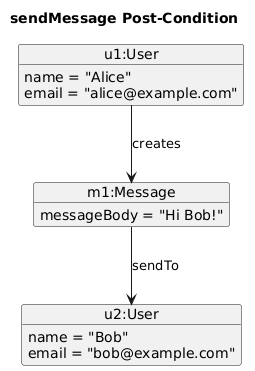

The diagram above was rendered by PlantUML. Its source (embedded in the PNG):
@startuml
title sendMessage Post-Condition
object "u1:User" as u1 {
  name = "Alice"
  email = "alice@example.com"
}
object "u2:User" as u2 {
  name = "Bob"
  email = "bob@example.com"
}
object "m1:Message" as m1 {
  messageBody = "Hi Bob!"
}
u1 --> m1 : creates
m1 --> u2 : sendTo
hide methods
@enduml